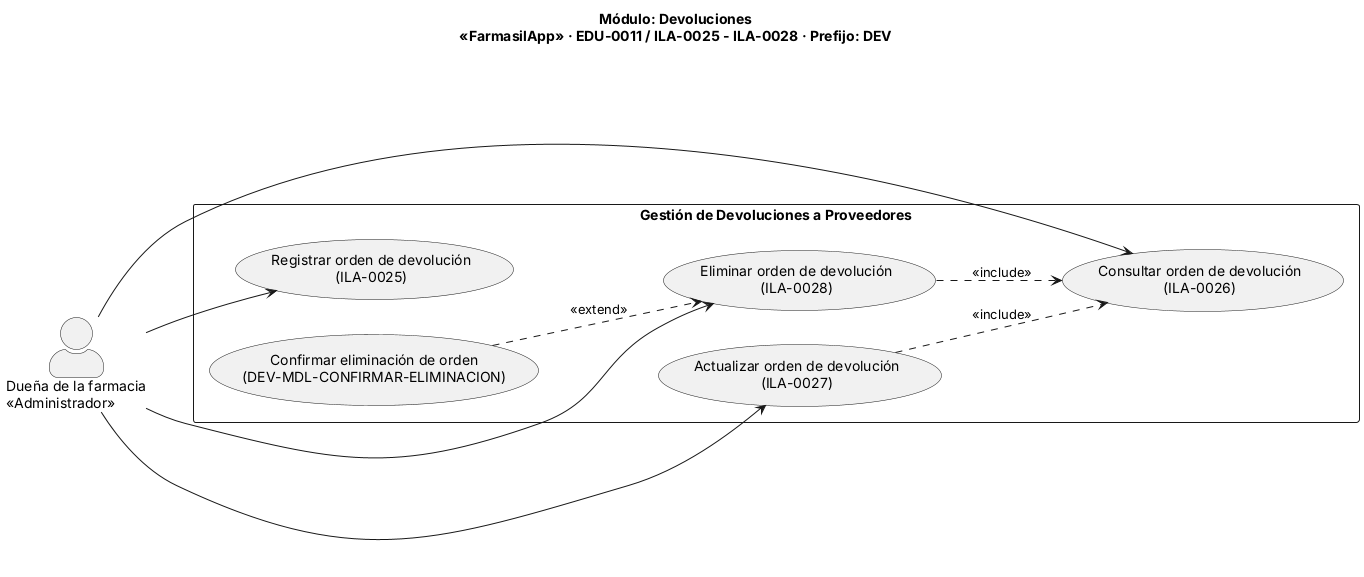

The diagram above was rendered by PlantUML. Its source (embedded in the PNG):
@startuml DiagramaDevoluciones
left to right direction
skinparam actorStyle awesome
title Módulo: Devoluciones\n«FarmasilApp» · EDU-0011 / ILA-0025 - ILA-0028 · Prefijo: DEV

actor "Dueña de la farmacia\n<<Administrador>>" as Duena

rectangle "Gestión de Devoluciones a Proveedores" {
  usecase "Registrar orden de devolución\n(ILA-0025)" as UC_Registrar
  usecase "Consultar orden de devolución\n(ILA-0026)" as UC_Consultar
  usecase "Actualizar orden de devolución\n(ILA-0027)" as UC_Actualizar
  usecase "Eliminar orden de devolución\n(ILA-0028)" as UC_Eliminar
  usecase "Confirmar eliminación de orden\n(DEV-MDL-CONFIRMAR-ELIMINACION)" as UC_Confirmar
}

Duena --> UC_Registrar
Duena --> UC_Consultar
Duena --> UC_Actualizar
Duena --> UC_Eliminar

UC_Actualizar ..> UC_Consultar : <<include>>
UC_Eliminar   ..> UC_Consultar : <<include>>
UC_Confirmar  ..> UC_Eliminar  : <<extend>>

@enduml